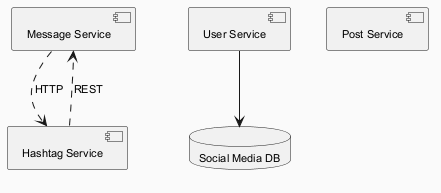

The diagram above was rendered by PlantUML. Its source (embedded in the PNG):
@startuml
skinparam backgroundColor #FAFAFA
skinparam classBackgroundColor #FFF3E0
skinparam classBorderColor #E65100
skinparam defaultFontSize 11
component "Message Service" as C_MessageService
component "Hashtag Service" as C_HashtagService
component "User Service" as C_UserService
component "Post Service" as C_PostService
database "Social Media DB" as DB_social_media
C_UserService --> DB_social_media
C_HashtagService ..> C_MessageService : REST
C_MessageService ..> C_HashtagService : HTTP
@enduml